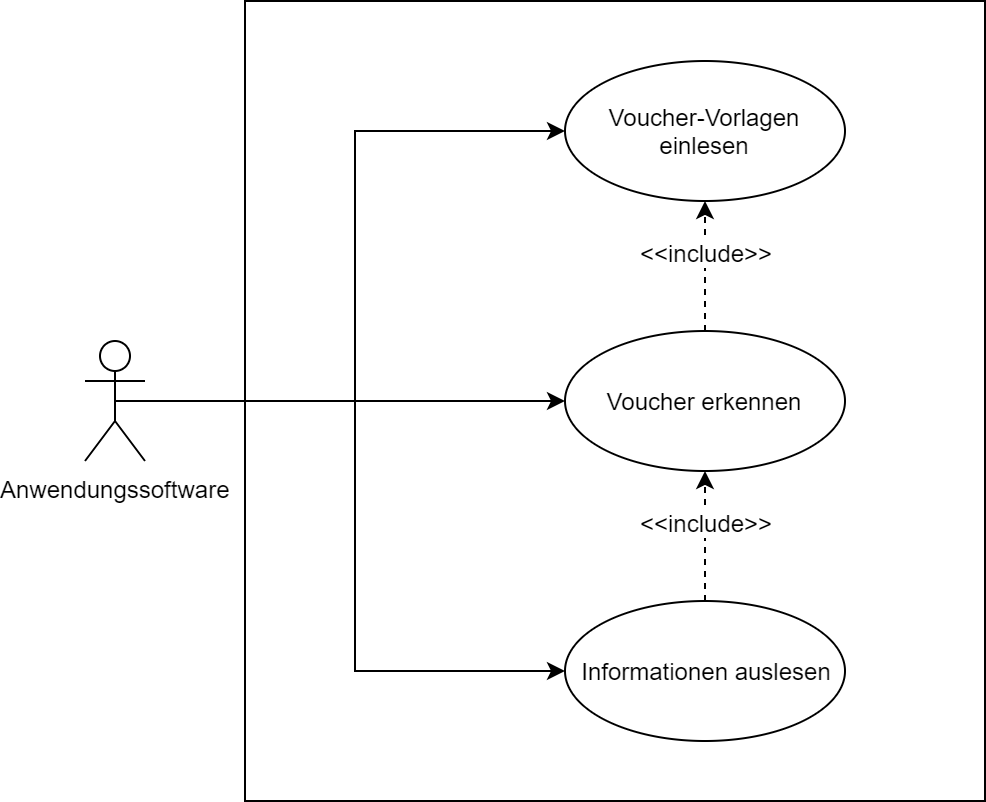

The diagram above was exported from draw.io. Its source (the exported page's mxGraphModel, read from the mxfile embedded in the PNG):
<mxGraphModel dx="1422" dy="713" grid="1" gridSize="10" guides="1" tooltips="1" connect="1" arrows="1" fold="1" page="1" pageScale="1" pageWidth="827" pageHeight="1169" math="0" shadow="0">
  <root>
    <mxCell id="0" />
    <mxCell id="1" parent="0" />
    <mxCell id="2tnZqRgLb0xvAvkD-TBY-4" value="" style="verticalLabelPosition=bottom;verticalAlign=top;html=1;shape=mxgraph.basic.rect;fillColor=#ffffff;fillColor2=none;strokeColor=#000000;strokeWidth=1;size=20;indent=5;" vertex="1" parent="1">
      <mxGeometry x="150" y="40" width="370" height="400" as="geometry" />
    </mxCell>
    <mxCell id="2tnZqRgLb0xvAvkD-TBY-1" value="Voucher-Vorlagen einlesen" style="ellipse;whiteSpace=wrap;html=1;" vertex="1" parent="1">
      <mxGeometry x="310" y="70" width="140" height="70" as="geometry" />
    </mxCell>
    <mxCell id="2tnZqRgLb0xvAvkD-TBY-10" style="edgeStyle=orthogonalEdgeStyle;rounded=0;orthogonalLoop=1;jettySize=auto;html=1;exitX=0.5;exitY=0.5;exitDx=0;exitDy=0;exitPerimeter=0;entryX=0;entryY=0.5;entryDx=0;entryDy=0;" edge="1" parent="1" source="2tnZqRgLb0xvAvkD-TBY-3" target="2tnZqRgLb0xvAvkD-TBY-6">
      <mxGeometry relative="1" as="geometry" />
    </mxCell>
    <mxCell id="2tnZqRgLb0xvAvkD-TBY-11" style="edgeStyle=orthogonalEdgeStyle;rounded=0;orthogonalLoop=1;jettySize=auto;html=1;exitX=0.5;exitY=0.5;exitDx=0;exitDy=0;exitPerimeter=0;entryX=0;entryY=0.5;entryDx=0;entryDy=0;" edge="1" parent="1" source="2tnZqRgLb0xvAvkD-TBY-3" target="2tnZqRgLb0xvAvkD-TBY-5">
      <mxGeometry relative="1" as="geometry" />
    </mxCell>
    <mxCell id="2tnZqRgLb0xvAvkD-TBY-12" style="edgeStyle=orthogonalEdgeStyle;rounded=0;orthogonalLoop=1;jettySize=auto;html=1;exitX=0.5;exitY=0.5;exitDx=0;exitDy=0;exitPerimeter=0;entryX=0;entryY=0.5;entryDx=0;entryDy=0;" edge="1" parent="1" source="2tnZqRgLb0xvAvkD-TBY-3" target="2tnZqRgLb0xvAvkD-TBY-1">
      <mxGeometry relative="1" as="geometry" />
    </mxCell>
    <mxCell id="2tnZqRgLb0xvAvkD-TBY-3" value="Anwendungssoftware" style="shape=umlActor;verticalLabelPosition=bottom;labelBackgroundColor=#ffffff;verticalAlign=top;html=1;" vertex="1" parent="1">
      <mxGeometry x="70" y="210" width="30" height="60" as="geometry" />
    </mxCell>
    <mxCell id="2tnZqRgLb0xvAvkD-TBY-5" value="Voucher erkennen" style="ellipse;whiteSpace=wrap;html=1;" vertex="1" parent="1">
      <mxGeometry x="310" y="205" width="140" height="70" as="geometry" />
    </mxCell>
    <object label="" text="&lt;&lt;include&gt;&gt;" id="2tnZqRgLb0xvAvkD-TBY-8">
      <mxCell style="edgeStyle=orthogonalEdgeStyle;rounded=0;orthogonalLoop=1;jettySize=auto;html=1;exitX=0.5;exitY=0;exitDx=0;exitDy=0;dashed=1;" edge="1" parent="1" source="2tnZqRgLb0xvAvkD-TBY-6" target="2tnZqRgLb0xvAvkD-TBY-5">
        <mxGeometry relative="1" as="geometry" />
      </mxCell>
    </object>
    <mxCell id="2tnZqRgLb0xvAvkD-TBY-9" value="&amp;lt;&amp;lt;include&amp;gt;&amp;gt;" style="text;html=1;resizable=0;points=[];align=center;verticalAlign=middle;labelBackgroundColor=#ffffff;" vertex="1" connectable="0" parent="2tnZqRgLb0xvAvkD-TBY-8">
      <mxGeometry x="0.2222" relative="1" as="geometry">
        <mxPoint as="offset" />
      </mxGeometry>
    </mxCell>
    <mxCell id="2tnZqRgLb0xvAvkD-TBY-6" value="Informationen auslesen" style="ellipse;whiteSpace=wrap;html=1;" vertex="1" parent="1">
      <mxGeometry x="310" y="340" width="140" height="70" as="geometry" />
    </mxCell>
    <object label="" text="&lt;&lt;include&gt;&gt;" id="2tnZqRgLb0xvAvkD-TBY-16">
      <mxCell style="edgeStyle=orthogonalEdgeStyle;rounded=0;orthogonalLoop=1;jettySize=auto;html=1;exitX=0.5;exitY=0;exitDx=0;exitDy=0;dashed=1;" edge="1" parent="1" source="2tnZqRgLb0xvAvkD-TBY-5" target="2tnZqRgLb0xvAvkD-TBY-1">
        <mxGeometry relative="1" as="geometry">
          <mxPoint x="390" y="380" as="sourcePoint" />
          <mxPoint x="390" y="285" as="targetPoint" />
        </mxGeometry>
      </mxCell>
    </object>
    <mxCell id="2tnZqRgLb0xvAvkD-TBY-17" value="&amp;lt;&amp;lt;include&amp;gt;&amp;gt;" style="text;html=1;resizable=0;points=[];align=center;verticalAlign=middle;labelBackgroundColor=#ffffff;" vertex="1" connectable="0" parent="2tnZqRgLb0xvAvkD-TBY-16">
      <mxGeometry x="0.2222" relative="1" as="geometry">
        <mxPoint as="offset" />
      </mxGeometry>
    </mxCell>
  </root>
</mxGraphModel>